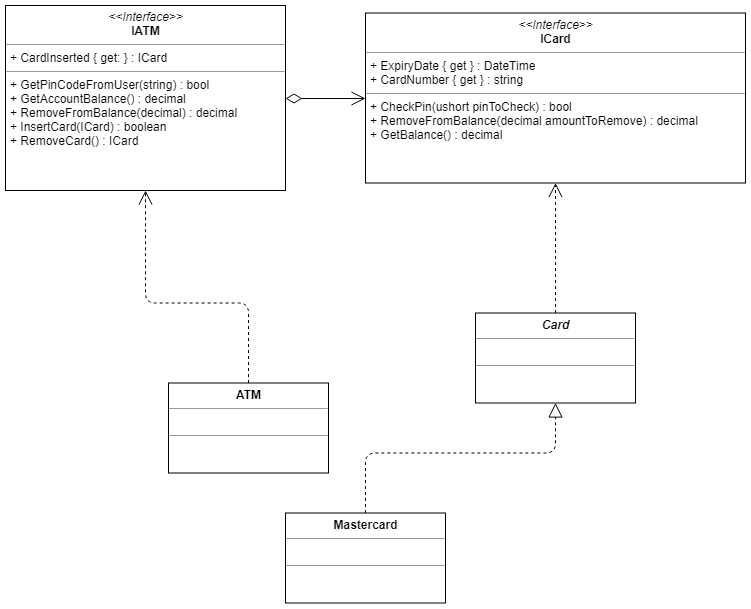

The diagram above was exported from draw.io. Its source (the exported page's mxGraphModel, read from the mxfile embedded in the PNG):
<mxGraphModel dx="1086" dy="808" grid="1" gridSize="10" guides="1" tooltips="1" connect="1" arrows="1" fold="1" page="1" pageScale="1" pageWidth="850" pageHeight="1100" math="0" shadow="0">
  <root>
    <mxCell id="0" />
    <mxCell id="1" parent="0" />
    <mxCell id="eqPL1DtziLUtToEmXGTv-5" value="&lt;p style=&quot;margin: 0px ; margin-top: 4px ; text-align: center&quot;&gt;&lt;i&gt;&amp;lt;&amp;lt;Interface&amp;gt;&amp;gt;&lt;/i&gt;&lt;br&gt;&lt;b&gt;ICard&lt;/b&gt;&lt;/p&gt;&lt;hr size=&quot;1&quot;&gt;&lt;p style=&quot;margin: 0px ; margin-left: 4px&quot;&gt;+ ExpiryDate { get } : DateTime&amp;nbsp;&amp;nbsp;&lt;/p&gt;&lt;p style=&quot;margin: 0px ; margin-left: 4px&quot;&gt;+ CardNumber { get } : string&lt;/p&gt;&lt;hr size=&quot;1&quot;&gt;&lt;p style=&quot;margin: 0px ; margin-left: 4px&quot;&gt;+ CheckPin(ushort pinToCheck) : bool&lt;/p&gt;&lt;p style=&quot;margin: 0px ; margin-left: 4px&quot;&gt;+ RemoveFromBalance(decimal amountToRemove) : decimal&lt;/p&gt;&lt;p style=&quot;margin: 0px ; margin-left: 4px&quot;&gt;+ GetBalance() : decimal&lt;/p&gt;" style="verticalAlign=top;align=left;overflow=fill;fontSize=12;fontFamily=Helvetica;html=1;" parent="1" vertex="1">
      <mxGeometry x="380" y="287.5" width="380" height="170" as="geometry" />
    </mxCell>
    <mxCell id="zLWaikH7hSH9_f7wNIYZ-2" value="&lt;p style=&quot;margin: 0px ; margin-top: 4px ; text-align: center&quot;&gt;&lt;b&gt;&lt;i&gt;Card&lt;/i&gt;&lt;/b&gt;&lt;/p&gt;&lt;hr size=&quot;1&quot;&gt;&lt;p style=&quot;margin: 0px ; margin-left: 4px&quot;&gt;&lt;br&gt;&lt;/p&gt;&lt;hr size=&quot;1&quot;&gt;&lt;p style=&quot;margin: 0px ; margin-left: 4px&quot;&gt;&lt;br&gt;&lt;/p&gt;" style="verticalAlign=top;align=left;overflow=fill;fontSize=12;fontFamily=Helvetica;html=1;" parent="1" vertex="1">
      <mxGeometry x="490" y="587.5" width="160" height="90" as="geometry" />
    </mxCell>
    <mxCell id="zLWaikH7hSH9_f7wNIYZ-3" value="" style="endArrow=open;endSize=12;dashed=1;html=1;exitX=0.5;exitY=0;exitDx=0;exitDy=0;entryX=0.5;entryY=1;entryDx=0;entryDy=0;" parent="1" source="zLWaikH7hSH9_f7wNIYZ-2" target="eqPL1DtziLUtToEmXGTv-5" edge="1">
      <mxGeometry x="0.0769" y="-93" width="160" relative="1" as="geometry">
        <mxPoint x="343" y="597.5" as="sourcePoint" />
        <mxPoint x="503" y="597.5" as="targetPoint" />
        <mxPoint as="offset" />
      </mxGeometry>
    </mxCell>
    <mxCell id="zLWaikH7hSH9_f7wNIYZ-4" value="&lt;p style=&quot;margin: 0px ; margin-top: 4px ; text-align: center&quot;&gt;&lt;b&gt;Mastercard&lt;/b&gt;&lt;/p&gt;&lt;hr size=&quot;1&quot;&gt;&lt;p style=&quot;margin: 0px ; margin-left: 4px&quot;&gt;&lt;br&gt;&lt;/p&gt;&lt;hr size=&quot;1&quot;&gt;&lt;p style=&quot;margin: 0px ; margin-left: 4px&quot;&gt;&lt;br&gt;&lt;/p&gt;" style="verticalAlign=top;align=left;overflow=fill;fontSize=12;fontFamily=Helvetica;html=1;" parent="1" vertex="1">
      <mxGeometry x="300" y="787.5" width="160" height="90" as="geometry" />
    </mxCell>
    <mxCell id="zLWaikH7hSH9_f7wNIYZ-5" value="" style="endArrow=block;dashed=1;endFill=0;endSize=12;html=1;exitX=0.5;exitY=0;exitDx=0;exitDy=0;entryX=0.5;entryY=1;entryDx=0;entryDy=0;" parent="1" source="zLWaikH7hSH9_f7wNIYZ-4" target="zLWaikH7hSH9_f7wNIYZ-2" edge="1">
      <mxGeometry width="160" relative="1" as="geometry">
        <mxPoint x="293" y="657.5" as="sourcePoint" />
        <mxPoint x="453" y="657.5" as="targetPoint" />
        <Array as="points">
          <mxPoint x="380" y="727.5" />
          <mxPoint x="570" y="727.5" />
        </Array>
      </mxGeometry>
    </mxCell>
    <mxCell id="zLWaikH7hSH9_f7wNIYZ-6" value="&lt;p style=&quot;margin: 0px ; margin-top: 4px ; text-align: center&quot;&gt;&lt;i&gt;&amp;lt;&amp;lt;Interface&amp;gt;&amp;gt;&lt;/i&gt;&lt;br&gt;&lt;b&gt;IATM&lt;/b&gt;&lt;/p&gt;&lt;hr size=&quot;1&quot;&gt;&lt;p style=&quot;margin: 0px ; margin-left: 4px&quot;&gt;+ CardInserted { get: } : ICard&lt;/p&gt;&lt;hr size=&quot;1&quot;&gt;&lt;p style=&quot;margin: 0px ; margin-left: 4px&quot;&gt;+ GetPinCodeFromUser(string) : bool&lt;br&gt;+ GetAccountBalance() : decimal&lt;/p&gt;&lt;p style=&quot;margin: 0px ; margin-left: 4px&quot;&gt;+ RemoveFromBalance(decimal) : decimal&lt;/p&gt;&lt;p style=&quot;margin: 0px ; margin-left: 4px&quot;&gt;+ InsertCard(ICard) : boolean&lt;/p&gt;&lt;p style=&quot;margin: 0px ; margin-left: 4px&quot;&gt;+ RemoveCard() : ICard&lt;/p&gt;" style="verticalAlign=top;align=left;overflow=fill;fontSize=12;fontFamily=Helvetica;html=1;" parent="1" vertex="1">
      <mxGeometry x="20" y="280" width="280" height="185" as="geometry" />
    </mxCell>
    <mxCell id="zLWaikH7hSH9_f7wNIYZ-7" value="" style="endArrow=open;html=1;endSize=12;startArrow=diamondThin;startSize=14;startFill=0;edgeStyle=orthogonalEdgeStyle;align=left;verticalAlign=bottom;exitX=1;exitY=0.5;exitDx=0;exitDy=0;entryX=0;entryY=0.5;entryDx=0;entryDy=0;" parent="1" source="zLWaikH7hSH9_f7wNIYZ-6" target="eqPL1DtziLUtToEmXGTv-5" edge="1">
      <mxGeometry x="-1" y="3" relative="1" as="geometry">
        <mxPoint x="103" y="197.5" as="sourcePoint" />
        <mxPoint x="263" y="197.5" as="targetPoint" />
      </mxGeometry>
    </mxCell>
    <mxCell id="om_-ihaEg9TTDPlnMKZX-1" value="&lt;p style=&quot;margin: 0px ; margin-top: 4px ; text-align: center&quot;&gt;&lt;b&gt;ATM&lt;/b&gt;&lt;/p&gt;&lt;hr size=&quot;1&quot;&gt;&lt;p style=&quot;margin: 0px ; margin-left: 4px&quot;&gt;&lt;br&gt;&lt;/p&gt;&lt;hr size=&quot;1&quot;&gt;&lt;p style=&quot;margin: 0px ; margin-left: 4px&quot;&gt;&lt;br&gt;&lt;/p&gt;" style="verticalAlign=top;align=left;overflow=fill;fontSize=12;fontFamily=Helvetica;html=1;" vertex="1" parent="1">
      <mxGeometry x="183" y="657.5" width="160" height="90" as="geometry" />
    </mxCell>
    <mxCell id="om_-ihaEg9TTDPlnMKZX-2" value="" style="endArrow=open;endSize=12;dashed=1;html=1;exitX=0.5;exitY=0;exitDx=0;exitDy=0;entryX=0.5;entryY=1;entryDx=0;entryDy=0;" edge="1" parent="1" source="om_-ihaEg9TTDPlnMKZX-1" target="zLWaikH7hSH9_f7wNIYZ-6">
      <mxGeometry x="0.0769" y="-93" width="160" relative="1" as="geometry">
        <mxPoint x="580" y="597.5" as="sourcePoint" />
        <mxPoint x="580" y="467.5" as="targetPoint" />
        <mxPoint as="offset" />
        <Array as="points">
          <mxPoint x="263" y="577.5" />
          <mxPoint x="160" y="577.5" />
        </Array>
      </mxGeometry>
    </mxCell>
  </root>
</mxGraphModel>